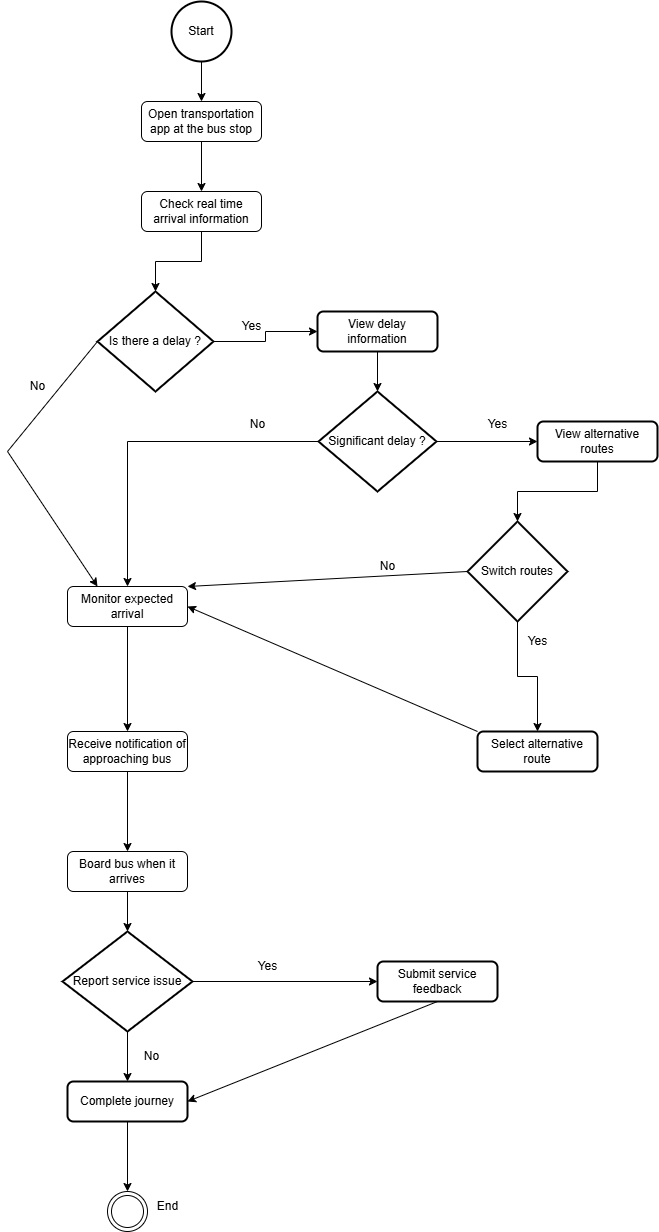

The diagram above was exported from draw.io. Its source (the exported page's mxGraphModel, read from the mxfile embedded in the PNG):
<mxGraphModel dx="872" dy="439" grid="1" gridSize="10" guides="1" tooltips="1" connect="1" arrows="1" fold="1" page="1" pageScale="1" pageWidth="827" pageHeight="1169" math="0" shadow="0">
  <root>
    <mxCell id="0" />
    <mxCell id="1" parent="0" />
    <mxCell id="ARMLCt1z30pE0-380TmD-3" value="" style="edgeStyle=orthogonalEdgeStyle;rounded=0;orthogonalLoop=1;jettySize=auto;html=1;labelBackgroundColor=none;fontColor=default;" edge="1" parent="1" source="ARMLCt1z30pE0-380TmD-1" target="ARMLCt1z30pE0-380TmD-2">
      <mxGeometry relative="1" as="geometry" />
    </mxCell>
    <mxCell id="ARMLCt1z30pE0-380TmD-1" value="Start" style="strokeWidth=2;html=1;shape=mxgraph.flowchart.start_2;whiteSpace=wrap;labelBackgroundColor=none;" vertex="1" parent="1">
      <mxGeometry x="354" y="10" width="60" height="60" as="geometry" />
    </mxCell>
    <mxCell id="ARMLCt1z30pE0-380TmD-5" value="" style="edgeStyle=orthogonalEdgeStyle;rounded=0;orthogonalLoop=1;jettySize=auto;html=1;labelBackgroundColor=none;fontColor=default;" edge="1" parent="1" source="ARMLCt1z30pE0-380TmD-2" target="ARMLCt1z30pE0-380TmD-4">
      <mxGeometry relative="1" as="geometry" />
    </mxCell>
    <mxCell id="ARMLCt1z30pE0-380TmD-2" value="Open transportation app at the bus stop" style="rounded=1;whiteSpace=wrap;html=1;labelBackgroundColor=none;" vertex="1" parent="1">
      <mxGeometry x="324" y="110" width="120" height="40" as="geometry" />
    </mxCell>
    <mxCell id="ARMLCt1z30pE0-380TmD-14" value="" style="edgeStyle=orthogonalEdgeStyle;rounded=0;orthogonalLoop=1;jettySize=auto;html=1;labelBackgroundColor=none;fontColor=default;" edge="1" parent="1" source="ARMLCt1z30pE0-380TmD-4" target="ARMLCt1z30pE0-380TmD-6">
      <mxGeometry relative="1" as="geometry" />
    </mxCell>
    <mxCell id="ARMLCt1z30pE0-380TmD-4" value="Check real time arrival information" style="rounded=1;whiteSpace=wrap;html=1;labelBackgroundColor=none;" vertex="1" parent="1">
      <mxGeometry x="324" y="200" width="120" height="40" as="geometry" />
    </mxCell>
    <mxCell id="ARMLCt1z30pE0-380TmD-9" value="" style="edgeStyle=orthogonalEdgeStyle;rounded=0;orthogonalLoop=1;jettySize=auto;html=1;labelBackgroundColor=none;fontColor=default;" edge="1" parent="1" source="ARMLCt1z30pE0-380TmD-6" target="ARMLCt1z30pE0-380TmD-8">
      <mxGeometry relative="1" as="geometry" />
    </mxCell>
    <mxCell id="ARMLCt1z30pE0-380TmD-6" value="Is there a delay ?" style="strokeWidth=2;html=1;shape=mxgraph.flowchart.decision;whiteSpace=wrap;labelBackgroundColor=none;" vertex="1" parent="1">
      <mxGeometry x="280" y="300" width="116" height="100" as="geometry" />
    </mxCell>
    <mxCell id="ARMLCt1z30pE0-380TmD-16" value="" style="edgeStyle=orthogonalEdgeStyle;rounded=0;orthogonalLoop=1;jettySize=auto;html=1;labelBackgroundColor=none;fontColor=default;" edge="1" parent="1" source="ARMLCt1z30pE0-380TmD-8" target="ARMLCt1z30pE0-380TmD-15">
      <mxGeometry relative="1" as="geometry" />
    </mxCell>
    <mxCell id="ARMLCt1z30pE0-380TmD-8" value="View delay information" style="rounded=1;whiteSpace=wrap;html=1;strokeWidth=2;labelBackgroundColor=none;" vertex="1" parent="1">
      <mxGeometry x="500" y="320" width="120" height="40" as="geometry" />
    </mxCell>
    <mxCell id="ARMLCt1z30pE0-380TmD-12" value="Yes" style="text;html=1;align=center;verticalAlign=middle;resizable=0;points=[];autosize=1;strokeColor=none;fillColor=none;labelBackgroundColor=none;" vertex="1" parent="1">
      <mxGeometry x="414" y="320" width="40" height="30" as="geometry" />
    </mxCell>
    <mxCell id="ARMLCt1z30pE0-380TmD-18" value="" style="edgeStyle=orthogonalEdgeStyle;rounded=0;orthogonalLoop=1;jettySize=auto;html=1;labelBackgroundColor=none;fontColor=default;" edge="1" parent="1" source="ARMLCt1z30pE0-380TmD-15" target="ARMLCt1z30pE0-380TmD-17">
      <mxGeometry relative="1" as="geometry" />
    </mxCell>
    <mxCell id="ARMLCt1z30pE0-380TmD-21" value="" style="edgeStyle=orthogonalEdgeStyle;rounded=0;orthogonalLoop=1;jettySize=auto;html=1;entryX=0.5;entryY=0;entryDx=0;entryDy=0;labelBackgroundColor=none;fontColor=default;" edge="1" parent="1" source="ARMLCt1z30pE0-380TmD-15" target="ARMLCt1z30pE0-380TmD-28">
      <mxGeometry relative="1" as="geometry">
        <mxPoint x="460" y="450" as="targetPoint" />
      </mxGeometry>
    </mxCell>
    <mxCell id="ARMLCt1z30pE0-380TmD-15" value="Significant delay ?" style="strokeWidth=2;html=1;shape=mxgraph.flowchart.decision;whiteSpace=wrap;labelBackgroundColor=none;" vertex="1" parent="1">
      <mxGeometry x="501" y="400" width="118" height="100" as="geometry" />
    </mxCell>
    <mxCell id="ARMLCt1z30pE0-380TmD-27" value="" style="edgeStyle=orthogonalEdgeStyle;rounded=0;orthogonalLoop=1;jettySize=auto;html=1;labelBackgroundColor=none;fontColor=default;" edge="1" parent="1" source="ARMLCt1z30pE0-380TmD-17" target="ARMLCt1z30pE0-380TmD-23">
      <mxGeometry relative="1" as="geometry" />
    </mxCell>
    <mxCell id="ARMLCt1z30pE0-380TmD-17" value="View alternative routes" style="rounded=1;whiteSpace=wrap;html=1;strokeWidth=2;labelBackgroundColor=none;" vertex="1" parent="1">
      <mxGeometry x="720" y="430" width="120" height="40" as="geometry" />
    </mxCell>
    <mxCell id="ARMLCt1z30pE0-380TmD-19" value="Yes" style="text;html=1;align=center;verticalAlign=middle;resizable=0;points=[];autosize=1;strokeColor=none;fillColor=none;labelBackgroundColor=none;" vertex="1" parent="1">
      <mxGeometry x="660" y="418" width="40" height="30" as="geometry" />
    </mxCell>
    <mxCell id="ARMLCt1z30pE0-380TmD-22" value="No" style="text;html=1;align=center;verticalAlign=middle;resizable=0;points=[];autosize=1;strokeColor=none;fillColor=none;labelBackgroundColor=none;" vertex="1" parent="1">
      <mxGeometry x="420" y="418" width="40" height="30" as="geometry" />
    </mxCell>
    <mxCell id="ARMLCt1z30pE0-380TmD-25" value="" style="edgeStyle=orthogonalEdgeStyle;rounded=0;orthogonalLoop=1;jettySize=auto;html=1;labelBackgroundColor=none;fontColor=default;" edge="1" parent="1" source="ARMLCt1z30pE0-380TmD-23" target="ARMLCt1z30pE0-380TmD-24">
      <mxGeometry relative="1" as="geometry" />
    </mxCell>
    <mxCell id="ARMLCt1z30pE0-380TmD-23" value="Switch routes" style="strokeWidth=2;html=1;shape=mxgraph.flowchart.decision;whiteSpace=wrap;labelBackgroundColor=none;" vertex="1" parent="1">
      <mxGeometry x="650" y="530" width="100" height="100" as="geometry" />
    </mxCell>
    <mxCell id="ARMLCt1z30pE0-380TmD-24" value="Select alternative route" style="rounded=1;whiteSpace=wrap;html=1;strokeWidth=2;labelBackgroundColor=none;" vertex="1" parent="1">
      <mxGeometry x="660" y="740" width="120" height="40" as="geometry" />
    </mxCell>
    <mxCell id="ARMLCt1z30pE0-380TmD-26" value="Yes" style="text;html=1;align=center;verticalAlign=middle;resizable=0;points=[];autosize=1;strokeColor=none;fillColor=none;labelBackgroundColor=none;" vertex="1" parent="1">
      <mxGeometry x="700" y="635" width="40" height="30" as="geometry" />
    </mxCell>
    <mxCell id="ARMLCt1z30pE0-380TmD-35" value="" style="edgeStyle=orthogonalEdgeStyle;rounded=0;orthogonalLoop=1;jettySize=auto;html=1;labelBackgroundColor=none;fontColor=default;" edge="1" parent="1" source="ARMLCt1z30pE0-380TmD-28" target="ARMLCt1z30pE0-380TmD-34">
      <mxGeometry relative="1" as="geometry" />
    </mxCell>
    <mxCell id="ARMLCt1z30pE0-380TmD-28" value="Monitor expected arrival" style="rounded=1;whiteSpace=wrap;html=1;labelBackgroundColor=none;" vertex="1" parent="1">
      <mxGeometry x="250" y="595" width="120" height="40" as="geometry" />
    </mxCell>
    <mxCell id="ARMLCt1z30pE0-380TmD-29" value="" style="endArrow=classic;html=1;rounded=0;entryX=1;entryY=0.5;entryDx=0;entryDy=0;exitX=0;exitY=0;exitDx=0;exitDy=0;labelBackgroundColor=none;fontColor=default;" edge="1" parent="1" source="ARMLCt1z30pE0-380TmD-24" target="ARMLCt1z30pE0-380TmD-28">
      <mxGeometry width="50" height="50" relative="1" as="geometry">
        <mxPoint x="680" y="760" as="sourcePoint" />
        <mxPoint x="692" y="670" as="targetPoint" />
        <Array as="points" />
      </mxGeometry>
    </mxCell>
    <mxCell id="ARMLCt1z30pE0-380TmD-30" value="" style="endArrow=classic;html=1;rounded=0;entryX=1;entryY=0;entryDx=0;entryDy=0;exitX=0;exitY=0.5;exitDx=0;exitDy=0;exitPerimeter=0;labelBackgroundColor=none;fontColor=default;" edge="1" parent="1" source="ARMLCt1z30pE0-380TmD-23" target="ARMLCt1z30pE0-380TmD-28">
      <mxGeometry width="50" height="50" relative="1" as="geometry">
        <mxPoint x="650" y="620" as="sourcePoint" />
        <mxPoint x="700" y="570" as="targetPoint" />
      </mxGeometry>
    </mxCell>
    <mxCell id="ARMLCt1z30pE0-380TmD-31" value="No" style="text;html=1;align=center;verticalAlign=middle;resizable=0;points=[];autosize=1;strokeColor=none;fillColor=none;labelBackgroundColor=none;" vertex="1" parent="1">
      <mxGeometry x="550" y="560" width="40" height="30" as="geometry" />
    </mxCell>
    <mxCell id="ARMLCt1z30pE0-380TmD-32" value="" style="endArrow=classic;html=1;rounded=0;entryX=0.25;entryY=0;entryDx=0;entryDy=0;labelBackgroundColor=none;fontColor=default;" edge="1" parent="1" target="ARMLCt1z30pE0-380TmD-28">
      <mxGeometry width="50" height="50" relative="1" as="geometry">
        <mxPoint x="280" y="350" as="sourcePoint" />
        <mxPoint x="240" y="400" as="targetPoint" />
        <Array as="points">
          <mxPoint x="190" y="460" />
        </Array>
      </mxGeometry>
    </mxCell>
    <mxCell id="ARMLCt1z30pE0-380TmD-33" value="No" style="text;html=1;align=center;verticalAlign=middle;resizable=0;points=[];autosize=1;strokeColor=none;fillColor=none;labelBackgroundColor=none;" vertex="1" parent="1">
      <mxGeometry x="200" y="380" width="40" height="30" as="geometry" />
    </mxCell>
    <mxCell id="ARMLCt1z30pE0-380TmD-37" value="" style="edgeStyle=orthogonalEdgeStyle;rounded=0;orthogonalLoop=1;jettySize=auto;html=1;labelBackgroundColor=none;fontColor=default;" edge="1" parent="1" source="ARMLCt1z30pE0-380TmD-34" target="ARMLCt1z30pE0-380TmD-36">
      <mxGeometry relative="1" as="geometry" />
    </mxCell>
    <mxCell id="ARMLCt1z30pE0-380TmD-34" value="Receive notification of approaching bus" style="rounded=1;whiteSpace=wrap;html=1;labelBackgroundColor=none;" vertex="1" parent="1">
      <mxGeometry x="250" y="740" width="120" height="40" as="geometry" />
    </mxCell>
    <mxCell id="ARMLCt1z30pE0-380TmD-39" value="" style="edgeStyle=orthogonalEdgeStyle;rounded=0;orthogonalLoop=1;jettySize=auto;html=1;labelBackgroundColor=none;fontColor=default;" edge="1" parent="1" source="ARMLCt1z30pE0-380TmD-36" target="ARMLCt1z30pE0-380TmD-38">
      <mxGeometry relative="1" as="geometry" />
    </mxCell>
    <mxCell id="ARMLCt1z30pE0-380TmD-36" value="Board bus when it arrives" style="rounded=1;whiteSpace=wrap;html=1;labelBackgroundColor=none;" vertex="1" parent="1">
      <mxGeometry x="250" y="860" width="120" height="40" as="geometry" />
    </mxCell>
    <mxCell id="ARMLCt1z30pE0-380TmD-41" value="" style="edgeStyle=orthogonalEdgeStyle;rounded=0;orthogonalLoop=1;jettySize=auto;html=1;labelBackgroundColor=none;fontColor=default;" edge="1" parent="1" source="ARMLCt1z30pE0-380TmD-38" target="ARMLCt1z30pE0-380TmD-40">
      <mxGeometry relative="1" as="geometry" />
    </mxCell>
    <mxCell id="ARMLCt1z30pE0-380TmD-44" value="" style="edgeStyle=orthogonalEdgeStyle;rounded=0;orthogonalLoop=1;jettySize=auto;html=1;labelBackgroundColor=none;fontColor=default;" edge="1" parent="1" source="ARMLCt1z30pE0-380TmD-38" target="ARMLCt1z30pE0-380TmD-43">
      <mxGeometry relative="1" as="geometry" />
    </mxCell>
    <mxCell id="ARMLCt1z30pE0-380TmD-38" value="Report service issue" style="strokeWidth=2;html=1;shape=mxgraph.flowchart.decision;whiteSpace=wrap;labelBackgroundColor=none;" vertex="1" parent="1">
      <mxGeometry x="245" y="940" width="130" height="100" as="geometry" />
    </mxCell>
    <mxCell id="ARMLCt1z30pE0-380TmD-40" value="Submit service feedback" style="rounded=1;whiteSpace=wrap;html=1;strokeWidth=2;labelBackgroundColor=none;" vertex="1" parent="1">
      <mxGeometry x="560" y="970" width="120" height="40" as="geometry" />
    </mxCell>
    <mxCell id="ARMLCt1z30pE0-380TmD-42" value="Yes" style="text;html=1;align=center;verticalAlign=middle;resizable=0;points=[];autosize=1;strokeColor=none;fillColor=none;labelBackgroundColor=none;" vertex="1" parent="1">
      <mxGeometry x="430" y="960" width="40" height="30" as="geometry" />
    </mxCell>
    <mxCell id="ARMLCt1z30pE0-380TmD-48" value="" style="edgeStyle=orthogonalEdgeStyle;rounded=0;orthogonalLoop=1;jettySize=auto;html=1;labelBackgroundColor=none;fontColor=default;" edge="1" parent="1" source="ARMLCt1z30pE0-380TmD-43" target="ARMLCt1z30pE0-380TmD-47">
      <mxGeometry relative="1" as="geometry" />
    </mxCell>
    <mxCell id="ARMLCt1z30pE0-380TmD-43" value="Complete journey" style="rounded=1;whiteSpace=wrap;html=1;strokeWidth=2;labelBackgroundColor=none;" vertex="1" parent="1">
      <mxGeometry x="250" y="1090" width="120" height="40" as="geometry" />
    </mxCell>
    <mxCell id="ARMLCt1z30pE0-380TmD-45" value="No" style="text;html=1;align=center;verticalAlign=middle;resizable=0;points=[];autosize=1;strokeColor=none;fillColor=none;labelBackgroundColor=none;" vertex="1" parent="1">
      <mxGeometry x="314" y="1050" width="40" height="30" as="geometry" />
    </mxCell>
    <mxCell id="ARMLCt1z30pE0-380TmD-47" value="" style="ellipse;html=1;shape=endState;labelBackgroundColor=none;" vertex="1" parent="1">
      <mxGeometry x="290" y="1200" width="40" height="40" as="geometry" />
    </mxCell>
    <mxCell id="ARMLCt1z30pE0-380TmD-50" value="End" style="text;html=1;align=center;verticalAlign=middle;resizable=0;points=[];autosize=1;strokeColor=none;fillColor=none;labelBackgroundColor=none;" vertex="1" parent="1">
      <mxGeometry x="330" y="1200" width="40" height="30" as="geometry" />
    </mxCell>
    <mxCell id="ARMLCt1z30pE0-380TmD-54" value="" style="endArrow=classic;html=1;rounded=0;entryX=1;entryY=0.5;entryDx=0;entryDy=0;exitX=0.5;exitY=1;exitDx=0;exitDy=0;labelBackgroundColor=none;fontColor=default;" edge="1" parent="1" source="ARMLCt1z30pE0-380TmD-40" target="ARMLCt1z30pE0-380TmD-43">
      <mxGeometry width="50" height="50" relative="1" as="geometry">
        <mxPoint x="470" y="1090" as="sourcePoint" />
        <mxPoint x="520" y="1040" as="targetPoint" />
      </mxGeometry>
    </mxCell>
  </root>
</mxGraphModel>